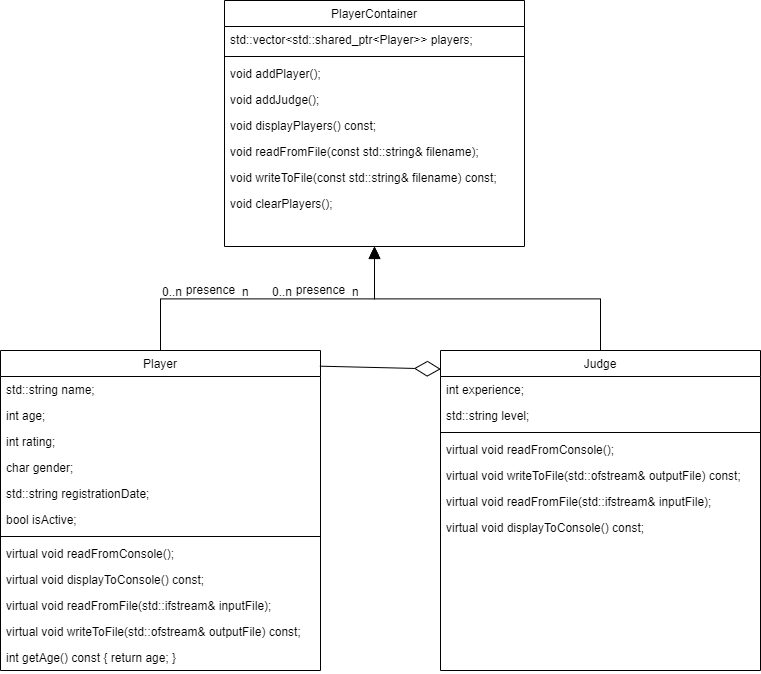

The diagram above was exported from draw.io. Its source (the exported page's mxGraphModel, read from the mxfile embedded in the PNG):
<mxGraphModel dx="782" dy="458" grid="1" gridSize="10" guides="1" tooltips="1" connect="1" arrows="1" fold="1" page="1" pageScale="1" pageWidth="827" pageHeight="1169" math="0" shadow="0">
  <root>
    <mxCell id="WIyWlLk6GJQsqaUBKTNV-0" />
    <mxCell id="WIyWlLk6GJQsqaUBKTNV-1" parent="WIyWlLk6GJQsqaUBKTNV-0" />
    <mxCell id="zkfFHV4jXpPFQw0GAbJ--6" value="Player" style="swimlane;fontStyle=0;align=center;verticalAlign=top;childLayout=stackLayout;horizontal=1;startSize=26;horizontalStack=0;resizeParent=1;resizeLast=0;collapsible=1;marginBottom=0;rounded=0;shadow=0;strokeWidth=1;" parent="WIyWlLk6GJQsqaUBKTNV-1" vertex="1">
      <mxGeometry x="40" y="360" width="320" height="320" as="geometry">
        <mxRectangle x="130" y="380" width="160" height="26" as="alternateBounds" />
      </mxGeometry>
    </mxCell>
    <mxCell id="zkfFHV4jXpPFQw0GAbJ--7" value="std::string name;" style="text;align=left;verticalAlign=top;spacingLeft=4;spacingRight=4;overflow=hidden;rotatable=0;points=[[0,0.5],[1,0.5]];portConstraint=eastwest;" parent="zkfFHV4jXpPFQw0GAbJ--6" vertex="1">
      <mxGeometry y="26" width="320" height="26" as="geometry" />
    </mxCell>
    <mxCell id="kwqlGTNPtBfx5c01FyAo-1" value="int age;&#10;" style="text;align=left;verticalAlign=top;spacingLeft=4;spacingRight=4;overflow=hidden;rotatable=0;points=[[0,0.5],[1,0.5]];portConstraint=eastwest;rounded=0;shadow=0;html=0;" vertex="1" parent="zkfFHV4jXpPFQw0GAbJ--6">
      <mxGeometry y="52" width="320" height="26" as="geometry" />
    </mxCell>
    <mxCell id="zkfFHV4jXpPFQw0GAbJ--8" value="int rating;" style="text;align=left;verticalAlign=top;spacingLeft=4;spacingRight=4;overflow=hidden;rotatable=0;points=[[0,0.5],[1,0.5]];portConstraint=eastwest;rounded=0;shadow=0;html=0;" parent="zkfFHV4jXpPFQw0GAbJ--6" vertex="1">
      <mxGeometry y="78" width="320" height="26" as="geometry" />
    </mxCell>
    <mxCell id="kwqlGTNPtBfx5c01FyAo-2" value="char gender;" style="text;align=left;verticalAlign=top;spacingLeft=4;spacingRight=4;overflow=hidden;rotatable=0;points=[[0,0.5],[1,0.5]];portConstraint=eastwest;rounded=0;shadow=0;html=0;" vertex="1" parent="zkfFHV4jXpPFQw0GAbJ--6">
      <mxGeometry y="104" width="320" height="26" as="geometry" />
    </mxCell>
    <mxCell id="kwqlGTNPtBfx5c01FyAo-3" value="std::string registrationDate;" style="text;align=left;verticalAlign=top;spacingLeft=4;spacingRight=4;overflow=hidden;rotatable=0;points=[[0,0.5],[1,0.5]];portConstraint=eastwest;rounded=0;shadow=0;html=0;" vertex="1" parent="zkfFHV4jXpPFQw0GAbJ--6">
      <mxGeometry y="130" width="320" height="26" as="geometry" />
    </mxCell>
    <mxCell id="kwqlGTNPtBfx5c01FyAo-4" value="bool isActive;" style="text;align=left;verticalAlign=top;spacingLeft=4;spacingRight=4;overflow=hidden;rotatable=0;points=[[0,0.5],[1,0.5]];portConstraint=eastwest;rounded=0;shadow=0;html=0;" vertex="1" parent="zkfFHV4jXpPFQw0GAbJ--6">
      <mxGeometry y="156" width="320" height="26" as="geometry" />
    </mxCell>
    <mxCell id="zkfFHV4jXpPFQw0GAbJ--9" value="" style="line;html=1;strokeWidth=1;align=left;verticalAlign=middle;spacingTop=-1;spacingLeft=3;spacingRight=3;rotatable=0;labelPosition=right;points=[];portConstraint=eastwest;" parent="zkfFHV4jXpPFQw0GAbJ--6" vertex="1">
      <mxGeometry y="182" width="320" height="8" as="geometry" />
    </mxCell>
    <mxCell id="zkfFHV4jXpPFQw0GAbJ--10" value="virtual void readFromConsole();" style="text;align=left;verticalAlign=top;spacingLeft=4;spacingRight=4;overflow=hidden;rotatable=0;points=[[0,0.5],[1,0.5]];portConstraint=eastwest;fontStyle=0" parent="zkfFHV4jXpPFQw0GAbJ--6" vertex="1">
      <mxGeometry y="190" width="320" height="26" as="geometry" />
    </mxCell>
    <mxCell id="zkfFHV4jXpPFQw0GAbJ--11" value="virtual void displayToConsole() const;" style="text;align=left;verticalAlign=top;spacingLeft=4;spacingRight=4;overflow=hidden;rotatable=0;points=[[0,0.5],[1,0.5]];portConstraint=eastwest;" parent="zkfFHV4jXpPFQw0GAbJ--6" vertex="1">
      <mxGeometry y="216" width="320" height="26" as="geometry" />
    </mxCell>
    <mxCell id="kwqlGTNPtBfx5c01FyAo-22" value="virtual void readFromFile(std::ifstream&amp; inputFile);" style="text;align=left;verticalAlign=top;spacingLeft=4;spacingRight=4;overflow=hidden;rotatable=0;points=[[0,0.5],[1,0.5]];portConstraint=eastwest;" vertex="1" parent="zkfFHV4jXpPFQw0GAbJ--6">
      <mxGeometry y="242" width="320" height="26" as="geometry" />
    </mxCell>
    <mxCell id="kwqlGTNPtBfx5c01FyAo-23" value="virtual void writeToFile(std::ofstream&amp; outputFile) const;" style="text;align=left;verticalAlign=top;spacingLeft=4;spacingRight=4;overflow=hidden;rotatable=0;points=[[0,0.5],[1,0.5]];portConstraint=eastwest;" vertex="1" parent="zkfFHV4jXpPFQw0GAbJ--6">
      <mxGeometry y="268" width="320" height="26" as="geometry" />
    </mxCell>
    <mxCell id="kwqlGTNPtBfx5c01FyAo-21" value="int getAge() const { return age; }" style="text;align=left;verticalAlign=top;spacingLeft=4;spacingRight=4;overflow=hidden;rotatable=0;points=[[0,0.5],[1,0.5]];portConstraint=eastwest;" vertex="1" parent="zkfFHV4jXpPFQw0GAbJ--6">
      <mxGeometry y="294" width="320" height="26" as="geometry" />
    </mxCell>
    <mxCell id="zkfFHV4jXpPFQw0GAbJ--12" value="" style="endArrow=block;endSize=10;endFill=1;shadow=0;strokeWidth=1;rounded=0;curved=0;edgeStyle=elbowEdgeStyle;elbow=vertical;entryX=0.5;entryY=1;entryDx=0;entryDy=0;" parent="WIyWlLk6GJQsqaUBKTNV-1" source="zkfFHV4jXpPFQw0GAbJ--6" target="zkfFHV4jXpPFQw0GAbJ--17" edge="1">
      <mxGeometry width="160" relative="1" as="geometry">
        <mxPoint x="200" y="203" as="sourcePoint" />
        <mxPoint x="440" y="290" as="targetPoint" />
      </mxGeometry>
    </mxCell>
    <mxCell id="zkfFHV4jXpPFQw0GAbJ--13" value="Judge" style="swimlane;fontStyle=0;align=center;verticalAlign=top;childLayout=stackLayout;horizontal=1;startSize=26;horizontalStack=0;resizeParent=1;resizeLast=0;collapsible=1;marginBottom=0;rounded=0;shadow=0;strokeWidth=1;" parent="WIyWlLk6GJQsqaUBKTNV-1" vertex="1">
      <mxGeometry x="480" y="360" width="320" height="320" as="geometry">
        <mxRectangle x="340" y="380" width="170" height="26" as="alternateBounds" />
      </mxGeometry>
    </mxCell>
    <mxCell id="zkfFHV4jXpPFQw0GAbJ--14" value="int experience;&#10;" style="text;align=left;verticalAlign=top;spacingLeft=4;spacingRight=4;overflow=hidden;rotatable=0;points=[[0,0.5],[1,0.5]];portConstraint=eastwest;" parent="zkfFHV4jXpPFQw0GAbJ--13" vertex="1">
      <mxGeometry y="26" width="320" height="26" as="geometry" />
    </mxCell>
    <mxCell id="kwqlGTNPtBfx5c01FyAo-0" value="std::string level;" style="text;align=left;verticalAlign=top;spacingLeft=4;spacingRight=4;overflow=hidden;rotatable=0;points=[[0,0.5],[1,0.5]];portConstraint=eastwest;" vertex="1" parent="zkfFHV4jXpPFQw0GAbJ--13">
      <mxGeometry y="52" width="320" height="26" as="geometry" />
    </mxCell>
    <mxCell id="zkfFHV4jXpPFQw0GAbJ--15" value="" style="line;html=1;strokeWidth=1;align=left;verticalAlign=middle;spacingTop=-1;spacingLeft=3;spacingRight=3;rotatable=0;labelPosition=right;points=[];portConstraint=eastwest;" parent="zkfFHV4jXpPFQw0GAbJ--13" vertex="1">
      <mxGeometry y="78" width="320" height="8" as="geometry" />
    </mxCell>
    <mxCell id="kwqlGTNPtBfx5c01FyAo-24" value="virtual void readFromConsole();" style="text;align=left;verticalAlign=top;spacingLeft=4;spacingRight=4;overflow=hidden;rotatable=0;points=[[0,0.5],[1,0.5]];portConstraint=eastwest;fontStyle=0" vertex="1" parent="zkfFHV4jXpPFQw0GAbJ--13">
      <mxGeometry y="86" width="320" height="26" as="geometry" />
    </mxCell>
    <mxCell id="kwqlGTNPtBfx5c01FyAo-27" value="virtual void writeToFile(std::ofstream&amp; outputFile) const;" style="text;align=left;verticalAlign=top;spacingLeft=4;spacingRight=4;overflow=hidden;rotatable=0;points=[[0,0.5],[1,0.5]];portConstraint=eastwest;" vertex="1" parent="zkfFHV4jXpPFQw0GAbJ--13">
      <mxGeometry y="112" width="320" height="26" as="geometry" />
    </mxCell>
    <mxCell id="kwqlGTNPtBfx5c01FyAo-26" value="virtual void readFromFile(std::ifstream&amp; inputFile);" style="text;align=left;verticalAlign=top;spacingLeft=4;spacingRight=4;overflow=hidden;rotatable=0;points=[[0,0.5],[1,0.5]];portConstraint=eastwest;" vertex="1" parent="zkfFHV4jXpPFQw0GAbJ--13">
      <mxGeometry y="138" width="320" height="26" as="geometry" />
    </mxCell>
    <mxCell id="kwqlGTNPtBfx5c01FyAo-25" value="virtual void displayToConsole() const;" style="text;align=left;verticalAlign=top;spacingLeft=4;spacingRight=4;overflow=hidden;rotatable=0;points=[[0,0.5],[1,0.5]];portConstraint=eastwest;" vertex="1" parent="zkfFHV4jXpPFQw0GAbJ--13">
      <mxGeometry y="164" width="320" height="26" as="geometry" />
    </mxCell>
    <mxCell id="zkfFHV4jXpPFQw0GAbJ--16" value="" style="endArrow=block;endFill=1;shadow=0;strokeWidth=1;rounded=0;curved=0;edgeStyle=elbowEdgeStyle;elbow=vertical;entryX=0.5;entryY=1;entryDx=0;entryDy=0;" parent="WIyWlLk6GJQsqaUBKTNV-1" source="zkfFHV4jXpPFQw0GAbJ--13" target="zkfFHV4jXpPFQw0GAbJ--17" edge="1">
      <mxGeometry width="160" relative="1" as="geometry">
        <mxPoint x="210" y="373" as="sourcePoint" />
        <mxPoint x="300" y="258" as="targetPoint" />
      </mxGeometry>
    </mxCell>
    <mxCell id="zkfFHV4jXpPFQw0GAbJ--17" value="PlayerContainer" style="swimlane;fontStyle=0;align=center;verticalAlign=top;childLayout=stackLayout;horizontal=1;startSize=26;horizontalStack=0;resizeParent=1;resizeLast=0;collapsible=1;marginBottom=0;rounded=0;shadow=0;strokeWidth=1;" parent="WIyWlLk6GJQsqaUBKTNV-1" vertex="1">
      <mxGeometry x="264" y="10" width="300" height="246" as="geometry">
        <mxRectangle x="550" y="140" width="160" height="26" as="alternateBounds" />
      </mxGeometry>
    </mxCell>
    <mxCell id="zkfFHV4jXpPFQw0GAbJ--18" value="std::vector&lt;std::shared_ptr&lt;Player&gt;&gt; players;" style="text;align=left;verticalAlign=top;spacingLeft=4;spacingRight=4;overflow=hidden;rotatable=0;points=[[0,0.5],[1,0.5]];portConstraint=eastwest;" parent="zkfFHV4jXpPFQw0GAbJ--17" vertex="1">
      <mxGeometry y="26" width="300" height="26" as="geometry" />
    </mxCell>
    <mxCell id="zkfFHV4jXpPFQw0GAbJ--23" value="" style="line;html=1;strokeWidth=1;align=left;verticalAlign=middle;spacingTop=-1;spacingLeft=3;spacingRight=3;rotatable=0;labelPosition=right;points=[];portConstraint=eastwest;" parent="zkfFHV4jXpPFQw0GAbJ--17" vertex="1">
      <mxGeometry y="52" width="300" height="8" as="geometry" />
    </mxCell>
    <mxCell id="zkfFHV4jXpPFQw0GAbJ--24" value="void addPlayer();&#10;" style="text;align=left;verticalAlign=top;spacingLeft=4;spacingRight=4;overflow=hidden;rotatable=0;points=[[0,0.5],[1,0.5]];portConstraint=eastwest;" parent="zkfFHV4jXpPFQw0GAbJ--17" vertex="1">
      <mxGeometry y="60" width="300" height="26" as="geometry" />
    </mxCell>
    <mxCell id="zkfFHV4jXpPFQw0GAbJ--25" value="void addJudge();" style="text;align=left;verticalAlign=top;spacingLeft=4;spacingRight=4;overflow=hidden;rotatable=0;points=[[0,0.5],[1,0.5]];portConstraint=eastwest;" parent="zkfFHV4jXpPFQw0GAbJ--17" vertex="1">
      <mxGeometry y="86" width="300" height="26" as="geometry" />
    </mxCell>
    <mxCell id="kwqlGTNPtBfx5c01FyAo-13" value="void displayPlayers() const;" style="text;align=left;verticalAlign=top;spacingLeft=4;spacingRight=4;overflow=hidden;rotatable=0;points=[[0,0.5],[1,0.5]];portConstraint=eastwest;" vertex="1" parent="zkfFHV4jXpPFQw0GAbJ--17">
      <mxGeometry y="112" width="300" height="26" as="geometry" />
    </mxCell>
    <mxCell id="kwqlGTNPtBfx5c01FyAo-14" value="void readFromFile(const std::string&amp; filename);" style="text;align=left;verticalAlign=top;spacingLeft=4;spacingRight=4;overflow=hidden;rotatable=0;points=[[0,0.5],[1,0.5]];portConstraint=eastwest;" vertex="1" parent="zkfFHV4jXpPFQw0GAbJ--17">
      <mxGeometry y="138" width="300" height="26" as="geometry" />
    </mxCell>
    <mxCell id="kwqlGTNPtBfx5c01FyAo-16" value="void writeToFile(const std::string&amp; filename) const;" style="text;align=left;verticalAlign=top;spacingLeft=4;spacingRight=4;overflow=hidden;rotatable=0;points=[[0,0.5],[1,0.5]];portConstraint=eastwest;" vertex="1" parent="zkfFHV4jXpPFQw0GAbJ--17">
      <mxGeometry y="164" width="300" height="26" as="geometry" />
    </mxCell>
    <mxCell id="kwqlGTNPtBfx5c01FyAo-15" value="void clearPlayers();" style="text;align=left;verticalAlign=top;spacingLeft=4;spacingRight=4;overflow=hidden;rotatable=0;points=[[0,0.5],[1,0.5]];portConstraint=eastwest;" vertex="1" parent="zkfFHV4jXpPFQw0GAbJ--17">
      <mxGeometry y="190" width="300" height="26" as="geometry" />
    </mxCell>
    <mxCell id="kwqlGTNPtBfx5c01FyAo-6" value="presence" style="text;html=1;resizable=0;points=[];;align=center;verticalAlign=middle;labelBackgroundColor=none;rounded=0;shadow=0;strokeWidth=1;fontSize=12;" vertex="1" connectable="0" parent="WIyWlLk6GJQsqaUBKTNV-1">
      <mxGeometry x="250" y="300.00000000000006" as="geometry" />
    </mxCell>
    <mxCell id="kwqlGTNPtBfx5c01FyAo-7" value="0..n" style="resizable=0;align=left;verticalAlign=bottom;labelBackgroundColor=none;fontSize=12;" connectable="0" vertex="1" parent="WIyWlLk6GJQsqaUBKTNV-1">
      <mxGeometry x="200" y="310.00000000000006" as="geometry" />
    </mxCell>
    <mxCell id="kwqlGTNPtBfx5c01FyAo-8" value="0..n" style="resizable=0;align=left;verticalAlign=bottom;labelBackgroundColor=none;fontSize=12;" connectable="0" vertex="1" parent="WIyWlLk6GJQsqaUBKTNV-1">
      <mxGeometry x="310" y="310.00000000000006" as="geometry" />
    </mxCell>
    <mxCell id="kwqlGTNPtBfx5c01FyAo-10" value="n" style="resizable=0;align=left;verticalAlign=bottom;labelBackgroundColor=none;fontSize=12;" connectable="0" vertex="1" parent="WIyWlLk6GJQsqaUBKTNV-1">
      <mxGeometry x="390" y="310.00000000000006" as="geometry" />
    </mxCell>
    <mxCell id="kwqlGTNPtBfx5c01FyAo-11" value="presence" style="text;html=1;resizable=0;points=[];;align=center;verticalAlign=middle;labelBackgroundColor=none;rounded=0;shadow=0;strokeWidth=1;fontSize=12;" vertex="1" connectable="0" parent="WIyWlLk6GJQsqaUBKTNV-1">
      <mxGeometry x="360" y="300.00000000000006" as="geometry" />
    </mxCell>
    <mxCell id="kwqlGTNPtBfx5c01FyAo-12" value="n" style="resizable=0;align=left;verticalAlign=bottom;labelBackgroundColor=none;fontSize=12;" connectable="0" vertex="1" parent="WIyWlLk6GJQsqaUBKTNV-1">
      <mxGeometry x="280" y="310.00000000000006" as="geometry" />
    </mxCell>
    <mxCell id="kwqlGTNPtBfx5c01FyAo-20" value="" style="endArrow=diamondThin;endFill=0;endSize=24;html=1;rounded=0;exitX=0.998;exitY=0.049;exitDx=0;exitDy=0;exitPerimeter=0;entryX=0.001;entryY=0.058;entryDx=0;entryDy=0;entryPerimeter=0;" edge="1" parent="WIyWlLk6GJQsqaUBKTNV-1" source="zkfFHV4jXpPFQw0GAbJ--6" target="zkfFHV4jXpPFQw0GAbJ--13">
      <mxGeometry width="160" relative="1" as="geometry">
        <mxPoint x="320" y="520" as="sourcePoint" />
        <mxPoint x="480" y="520" as="targetPoint" />
      </mxGeometry>
    </mxCell>
  </root>
</mxGraphModel>